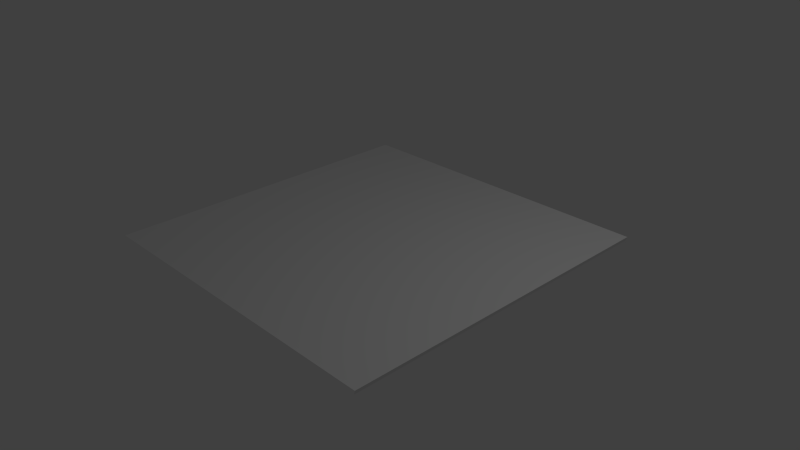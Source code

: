 # Source: plafond5.blend  (saved by Blender 2.74.0; exported with 4.5.12 LTS)
import bpy
from mathutils import Matrix  # noqa: F401  (used for matrix-valued properties, if any)

bpy.ops.wm.read_factory_settings(use_empty=True)
scene = bpy.context.scene
scene.name = 'Scene'

# ---- collections
col_collection_1 = bpy.data.collections.new('Collection 1'); scene.collection.children.link(col_collection_1)

# ---- materials (node trees are filled in below, after node groups)
mat_material = bpy.data.materials.new('Material')
mat_material.alpha_threshold = 0.0
mat_material.use_transparent_shadow = False
mat_material.roughness = 0.5
mat_material.line_color = (0.0, 0.0, 0.0, 1.0)

# ---- material node trees

# ---- world
world_world = bpy.data.worlds.new('World'); scene.world = world_world
world_world.color = (0.05088, 0.05088, 0.05088)
world_world.use_sun_shadow = False
world_world.sun_shadow_jitter_overblur = 0.0
world_world.cycles.sampling_method = 'MANUAL'
world_world.cycles.sample_map_resolution = 256

# ---- cameras
cam_camera = bpy.data.cameras.new('Camera')
cam_camera.clip_end = 100.0
cam_camera.lens = 35.0
cam_camera.sensor_width = 32.0
cam_camera.sensor_height = 18.0
cam_camera.ortho_scale = 7.314
cam_camera.dof.focus_distance = 0.0
cam_camera.dof.aperture_fstop = 128.0

# ---- lights
light_lamp = bpy.data.lights.new('Lamp', 'POINT')
light_lamp.transmission_factor = 0.0
light_lamp.cutoff_distance = 30.0
light_lamp.energy = 100.0
light_lamp.shadow_buffer_clip_start = 1.001
light_lamp.shadow_soft_size = 0.1
light_lamp.shadow_maximum_resolution = 0.006
light_lamp.use_absolute_resolution = True
light_lamp.cycles.use_multiple_importance_sampling = False

# ---- meshes
me_cube = bpy.data.meshes.new('Cube')
me_cube.from_pydata([(2.265, 2.279, -0.8562), (2.265, -2.255, -0.8562), (-2.26, -2.255, -0.8562), (-2.26, 2.279, -0.8562), (2.255, 2.255, -0.9041), (2.255, -2.255, -0.9041), (-2.255, 2.255, -0.9041), (-2.255, -2.255, -0.9041)], [(2, 7)], [(0, 3, 2, 1), (0, 1, 5, 4), (3, 0, 4, 6)])
_uv = me_cube.uv_layers.new(name='UVMap')
_uv.uv.foreach_set('vector', [1.0, 0.9691, 0.002807, 0.966, 0.002807, -0.0001106, 1.0, -0.0001109, 1.0, 0.9691, 1.007, 0.00609, 0.9999, 9.998e-05, 0.9999, 0.9999, 0.002807, 0.966, 1.0, 0.9691, 0.9999, 0.9999, 0.0001002, 0.9999])
me_cube.materials.append(mat_material)
me_cube.use_remesh_preserve_volume = False
me_cube.use_remesh_preserve_attributes = False
me_cube.use_mirror_vertex_groups = False
me_cube.update()

# ---- objects
ob_cube = bpy.data.objects.new('Cube', me_cube)
ob_lamp = bpy.data.objects.new('Lamp', light_lamp)
ob_camera = bpy.data.objects.new('Camera', cam_camera)

# ---- transforms, parenting, visibility, modifiers, constraints
ob_cube.location = (0.0, 0.0, 1.111)
ob_cube.lock_rotations_4d = False
ob_cube.empty_display_type = 'ARROWS'
ob_cube.lineart.crease_threshold = 0.0
ob_lamp.location = (4.076, 1.005, 5.904)
ob_lamp.rotation_euler = (0.6503, 0.05522, 1.866)
ob_lamp.lock_rotations_4d = False
ob_lamp.empty_display_type = 'ARROWS'
ob_lamp.color = (0.0, 0.0, 0.0, 0.0)
ob_lamp.lineart.crease_threshold = 0.0
ob_camera.location = (7.481, -6.508, 5.344)
ob_camera.rotation_euler = (1.109, 0.01082, 0.8149)
ob_camera.lock_rotations_4d = False
ob_camera.empty_display_type = 'ARROWS'
ob_camera.color = (0.0, 0.0, 0.0, 0.0)
ob_camera.display_type = 'WIRE'
ob_camera.lineart.crease_threshold = 0.0

# ---- collection membership
col_collection_1.objects.link(ob_cube)
col_collection_1.objects.link(ob_lamp)
col_collection_1.objects.link(ob_camera)

# ---- scene / render settings (as saved in the file)
scene.camera = ob_camera
scene.frame_start = 1; scene.frame_end = 250; scene.frame_set(1)
scene.render.engine = 'BLENDER_EEVEE_NEXT'
scene.render.resolution_percentage = 50
scene.render.dither_intensity = 0.0
scene.cycles.use_denoising = False
scene.cycles.samples = 10
scene.cycles.sampling_pattern = 'TABULATED_SOBOL'
scene.cycles.light_sampling_threshold = 0.0
scene.cycles.use_adaptive_sampling = False
scene.cycles.use_light_tree = False
scene.cycles.blur_glossy = 0.0
scene.cycles.pixel_filter_type = 'GAUSSIAN'
scene.cycles.sample_clamp_indirect = 0.0
scene.view_settings.view_transform = 'Standard'
bpy.context.view_layer.update()

